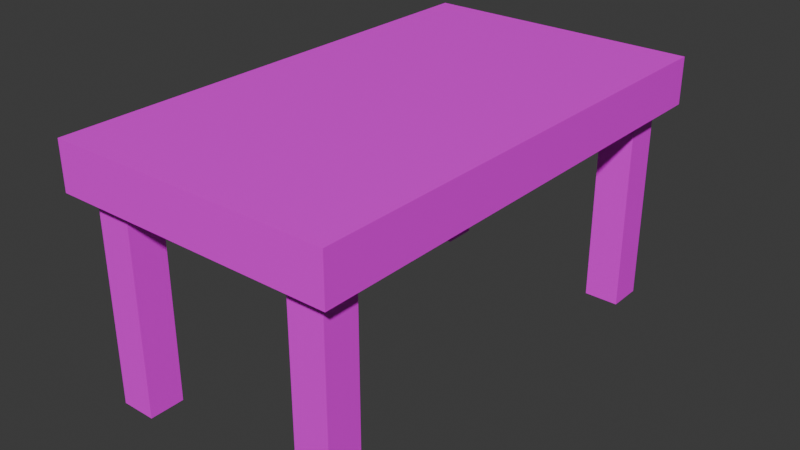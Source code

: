 # Source: dining_table.blend  (saved by Blender 4.0.36; exported with 4.5.12 LTS)
import bpy
from mathutils import Matrix  # noqa: F401  (used for matrix-valued properties, if any)

bpy.ops.wm.read_factory_settings(use_empty=True)
scene = bpy.context.scene
scene.name = 'Scene'

# ---- collections
col_collection = bpy.data.collections.new('Collection'); scene.collection.children.link(col_collection)

# ---- images (referenced by path relative to the original .blend; pixels are not part of the script)
import os
ASSET_DIR = os.environ.get("B2B_ASSET_DIR", "")  # directory of the original .blend (textures are referenced by path, not embedded)
HERE = os.path.dirname(os.path.abspath(__file__))  # packed textures are extracted next to this script under _unpacked/

def load_image(name, relpath, width, height, colorspace="sRGB"):
    """Load a texture the original file referenced (path relative to the .blend, or extracted next to this script)."""
    p = next((c for c in (os.path.join(HERE, relpath), os.path.join(ASSET_DIR, relpath)) if relpath and os.path.exists(c)), "")
    if p:
        img = bpy.data.images.load(p, check_existing=True)
        img.name = name
    else:  # same state as the original file: an image datablock whose file is absent (Cycles renders it pink)
        img = bpy.data.images.new(name, width, height)
        img.source = "FILE"
        img.filepath = "//" + (relpath or name)
    img.colorspace_settings.name = colorspace
    return img
img_wooden_plank_png = load_image('wooden-plank.png', 'wooden-plank.png', 1024, 1024, 'sRGB')

# ---- materials (node trees are filled in below, after node groups)
mat_material_001 = bpy.data.materials.new('Material.001')
mat_material_001.use_transparent_shadow = False
mat_material_002 = bpy.data.materials.new('Material.002')
mat_material_002.use_transparent_shadow = False

# ---- material node trees
mat_material_001.use_nodes = True; mat_material_001.node_tree.nodes.clear()
_N = mat_material_001.node_tree.nodes; _L = mat_material_001.node_tree.links
n0 = _N.new('ShaderNodeBsdfPrincipled'); n0.name = 'Principled BSDF'; n0.location = (10, 300)
n0.inputs[3].default_value = 1.45
n1 = _N.new('ShaderNodeOutputMaterial'); n1.name = 'Material Output'; n1.location = (300, 300)
n2 = _N.new('ShaderNodeTexImage'); n2.name = 'Image Texture'; n2.location = (-370, 203)
n2.image = img_wooden_plank_png
n2.interpolation = 'Closest'
_L.new(n0.outputs[0], n1.inputs[0])
_L.new(n2.outputs[0], n0.inputs[0])
n1.is_active_output = True
mat_material_002.use_nodes = True; mat_material_002.node_tree.nodes.clear()
_N = mat_material_002.node_tree.nodes; _L = mat_material_002.node_tree.links
n0 = _N.new('ShaderNodeBsdfPrincipled'); n0.name = 'Principled BSDF'; n0.location = (10, 300)
n0.inputs[3].default_value = 1.45
n1 = _N.new('ShaderNodeOutputMaterial'); n1.name = 'Material Output'; n1.location = (300, 300)
n2 = _N.new('ShaderNodeTexImage'); n2.name = 'Image Texture'; n2.location = (-463, 217)
n2.image = img_wooden_plank_png
n2.interpolation = 'Closest'
_L.new(n0.outputs[0], n1.inputs[0])
_L.new(n2.outputs[0], n0.inputs[0])
n1.is_active_output = True

# ---- world
world_world = bpy.data.worlds.new('World'); scene.world = world_world
world_world.use_nodes = True; world_world.node_tree.nodes.clear()
_N = world_world.node_tree.nodes; _L = world_world.node_tree.links
n0 = _N.new('ShaderNodeOutputWorld'); n0.name = 'World Output'; n0.location = (300, 300)
n1 = _N.new('ShaderNodeBackground'); n1.name = 'Background'; n1.location = (10, 300)
n1.inputs[0].default_value = (0.05088, 0.05088, 0.05088, 1.0)
_L.new(n1.outputs[0], n0.inputs[0])
n0.is_active_output = True
world_world.color = (0.05088, 0.05088, 0.05088)
world_world.use_sun_shadow = False
world_world.sun_shadow_jitter_overblur = 0.0

# ---- meshes
me_cube_001 = bpy.data.meshes.new('Cube.001')
me_cube_001.from_pydata([(-0.5258, -0.8709, 0.716), (-0.5258, -0.8709, 0.884), (-0.5258, 0.8709, 0.716), (-0.5258, 0.8709, 0.884), (0.476, -0.8709, 0.716), (0.476, -0.8709, 0.884), (0.476, 0.8709, 0.716), (0.476, 0.8709, 0.884)], [], [(0, 1, 3, 2), (2, 3, 7, 6), (6, 7, 5, 4), (4, 5, 1, 0), (2, 6, 4, 0), (7, 3, 1, 5)])
_uv = me_cube_001.uv_layers.new(name='UVMap')
_uv.uv.foreach_set('vector', [1.736, 0.06974, 1.736, 0.2404, -0.03385, 0.2404, -0.03385, 0.06974, 1.686, 0.07916, 1.686, 0.3203, 0.2474, 0.3203, 0.2474, 0.07916, 1.903, 0.08652, 1.903, 0.2795, -0.09767, 0.2795, -0.09767, 0.08652, 0.0836, 0.7907, 0.0836, 0.4946, 1.849, 0.4946, 1.849, 0.7907, 1.355, 0.007476, 1.355, 1.326, -0.9371, 1.326, -0.9371, 0.007476, 1.725, 0.02202, 1.725, 1.249, -0.4088, 1.249, -0.4088, 0.02202])
me_cube_001.materials.append(mat_material_001)
me_cube_001.update()
me_cube_002 = bpy.data.meshes.new('Cube.002')
me_cube_002.from_pydata([(-0.0625, -0.0625, -0.125), (-0.0625, -0.0625, 0.765), (-0.0625, 0.0625, -0.125), (-0.0625, 0.0625, 0.765), (0.0625, -0.0625, -0.125), (0.0625, -0.0625, 0.765), (0.0625, 0.0625, -0.125), (0.0625, 0.0625, 0.765)], [], [(0, 1, 3, 2), (2, 3, 7, 6), (6, 7, 5, 4), (4, 5, 1, 0), (2, 6, 4, 0), (7, 3, 1, 5)])
_uv = me_cube_002.uv_layers.new(name='UVMap')
_uv.uv.foreach_set('vector', [0.662, -0.1258, 1.033, -0.1258, 1.033, -0.007016, 0.662, -0.007016, 0.662, -0.007016, 1.033, -0.007016, 1.033, 0.1118, 0.662, 0.1118, 0.662, 0.1118, 1.033, 0.1118, 1.033, 0.2306, 0.662, 0.2306, 0.662, 0.2306, 1.033, 0.2306, 1.033, 0.3494, 0.662, 0.3494, 1.589, -0.1258, 1.589, 0.1117, 0.8476, 0.1117, 0.8476, -0.1258, 0.8473, 0.1117, 0.1057, 0.1117, 0.1057, -0.1258, 0.8473, -0.1258])
me_cube_002.materials.append(mat_material_002)
me_cube_002.update()

# ---- objects
ob_cube_001 = bpy.data.objects.new('Cube.001', me_cube_001)
ob_cube = bpy.data.objects.new('Cube', me_cube_002)

# ---- transforms, parenting, visibility, modifiers, constraints
ob_cube_001.location = (0.0, 0.0, 0.01685)
ob_cube.location = (0.3504, -0.75, 0.13)
_m = ob_cube.modifiers.new('Array', 'ARRAY')
_m.use_constant_offset = True
_m.constant_offset_displace = (-0.75, 0.0, 0.0)
_m.use_relative_offset = False
_m = ob_cube.modifiers.new('Array.001', 'ARRAY')
_m.use_constant_offset = True
_m.constant_offset_displace = (0.0, 1.5, 0.0)
_m.use_relative_offset = False

# ---- collection membership
col_collection.objects.link(ob_cube_001)
col_collection.objects.link(ob_cube)

# ---- scene / render settings (as saved in the file)
scene.frame_start = 1; scene.frame_end = 250; scene.frame_set(1)
scene.render.engine = 'BLENDER_EEVEE_NEXT'
scene.cycles.sampling_pattern = 'TABULATED_SOBOL'
bpy.context.view_layer.update()

# ---- added for rendering (the .blend has no active camera and no usable light): camera, sun
cam_auto = bpy.data.cameras.new('AutoCamera')
cam_auto.lens = 50.0
cam_auto.sensor_width = 36.0
cam_auto.clip_end = 1000.0
ob_auto_camera = bpy.data.objects.new('AutoCamera', cam_auto)
scene.collection.objects.link(ob_auto_camera)
ob_auto_camera.location = (2.01062, -2.4426, 2.08133)
ob_auto_camera.rotation_euler = (1.09748, -7.21219e-08, 0.694738)
scene.camera = ob_auto_camera
light_auto_sun = bpy.data.lights.new('AutoSun', 'SUN')
light_auto_sun.energy = 3.0
light_auto_sun.angle = 0.0523599
ob_auto_sun = bpy.data.objects.new('AutoSun', light_auto_sun)
scene.collection.objects.link(ob_auto_sun)
ob_auto_sun.rotation_euler = (0.872665, 0.174533, 0.523599)
bpy.context.view_layer.update()
